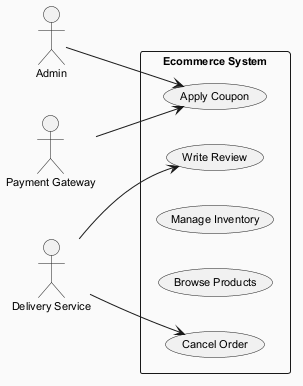

The diagram above was rendered by PlantUML. Its source (embedded in the PNG):
@startuml
skinparam backgroundColor #FAFAFA
skinparam classBackgroundColor #FFF3E0
skinparam classBorderColor #E65100
skinparam defaultFontSize 11
left to right direction
actor "Admin" as Admin
actor "Payment Gateway" as PaymentGateway
actor "Delivery Service" as DeliveryService
rectangle "Ecommerce System" {
  usecase "Write Review" as UC_WriteReview
  usecase "Cancel Order" as UC_CancelOrder
  usecase "Manage Inventory" as UC_ManageInventory
  usecase "Browse Products" as UC_BrowseProducts
  usecase "Apply Coupon" as UC_ApplyCoupon
}
Admin --> UC_ApplyCoupon
PaymentGateway --> UC_ApplyCoupon
DeliveryService --> UC_CancelOrder
DeliveryService --> UC_WriteReview
@enduml